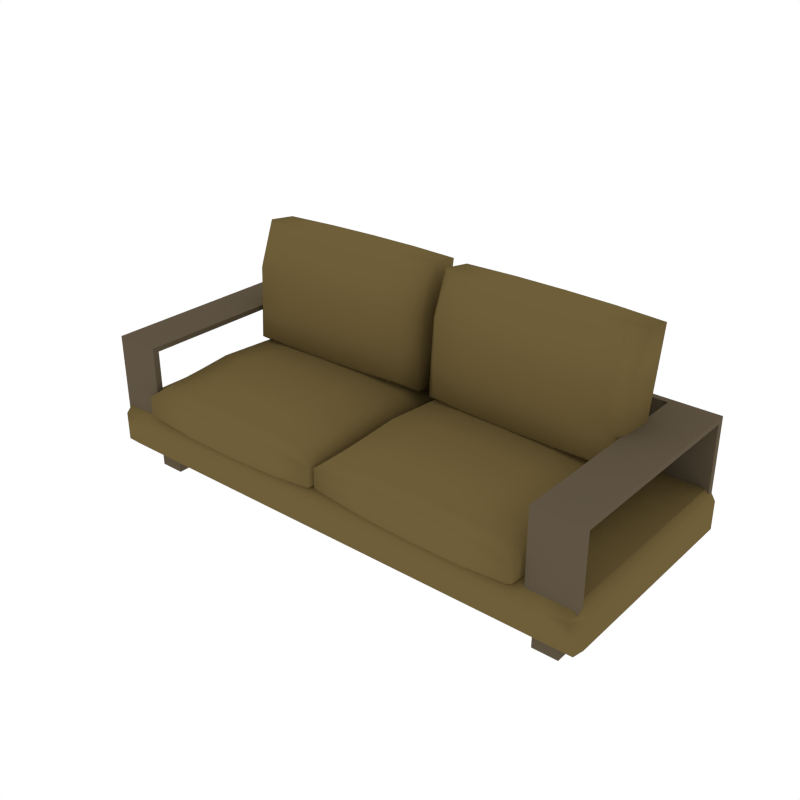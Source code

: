 # Source: Couch_Medium2.blend  (saved by Blender 2.79.0; exported with 4.5.12 LTS)
import bpy
from mathutils import Matrix  # noqa: F401  (used for matrix-valued properties, if any)

bpy.ops.wm.read_factory_settings(use_empty=True)
scene = bpy.context.scene
scene.name = 'Scene'

# ---- collections
col_collection_1 = bpy.data.collections.new('Collection 1'); scene.collection.children.link(col_collection_1)

# ---- materials (node trees are filled in below, after node groups)
mat_couch_mustard = bpy.data.materials.new('Couch_Mustard')
mat_couch_mustard.alpha_threshold = 0.0
mat_couch_mustard.diffuse_color = (0.1574, 0.1124, 0.0413, 1.0)
mat_couch_mustard.roughness = 0.5
mat_wood = bpy.data.materials.new('Wood')
mat_wood.alpha_threshold = 0.0
mat_wood.diffuse_color = (0.1144, 0.08866, 0.05613, 1.0)
mat_wood.roughness = 0.5

# ---- node groups
ng_auto_smooth = bpy.data.node_groups.new('Auto Smooth', 'GeometryNodeTree')
_s = ng_auto_smooth.interface.new_socket(name='Geometry', in_out='OUTPUT', socket_type='NodeSocketGeometry')
_s = ng_auto_smooth.interface.new_socket(name='Geometry', in_out='INPUT', socket_type='NodeSocketGeometry')
_s = ng_auto_smooth.interface.new_socket(name='Angle', in_out='INPUT', socket_type='NodeSocketFloat')
_s.subtype = 'ANGLE'
_s.min_value = 0.0
_s.max_value = 3.142
ng_auto_smooth.is_modifier = True
_N = ng_auto_smooth.nodes; _L = ng_auto_smooth.links
n0 = _N.new('NodeGroupOutput'); n0.name = 'Group Output'; n0.location = (480, -100)
n1 = _N.new('NodeGroupInput'); n1.name = 'Group Input'; n1.location = (-420, -300)
n2 = _N.new('NodeGroupInput'); n2.name = 'Group Input.001'; n2.location = (-60, -100)
n3 = _N.new('GeometryNodeSetShadeSmooth'); n3.name = 'Set Shade Smooth'; n3.location = (120, -100)
n3.domain = 'EDGE'
n4 = _N.new('GeometryNodeSetShadeSmooth'); n4.name = 'Set Shade Smooth.001'; n4.location = (300, -100)
n5 = _N.new('GeometryNodeInputMeshEdgeAngle'); n5.name = 'Edge Angle'; n5.location = (-420, -220)
n6 = _N.new('GeometryNodeInputEdgeSmooth'); n6.name = 'Is Edge Smooth'; n6.location = (-60, -160)
n7 = _N.new('GeometryNodeInputShadeSmooth'); n7.name = 'Is Face Smooth'; n7.location = (-240, -340)
n8 = _N.new('FunctionNodeBooleanMath'); n8.name = 'Boolean Math'; n8.location = (-60, -220)
n9 = _N.new('FunctionNodeCompare'); n9.name = 'Compare'; n9.location = (-240, -180)
n9.operation = 'LESS_EQUAL'
_L.new(n5.outputs[0], n9.inputs[0])
_L.new(n4.outputs[0], n0.inputs[0])
_L.new(n1.outputs[1], n9.inputs[1])
_L.new(n9.outputs[0], n8.inputs[0])
_L.new(n7.outputs[0], n8.inputs[1])
_L.new(n2.outputs[0], n3.inputs[0])
_L.new(n6.outputs[0], n3.inputs[1])
_L.new(n3.outputs[0], n4.inputs[0])
_L.new(n8.outputs[0], n3.inputs[2])
n0.is_active_output = True

# ---- material node trees

# ---- world
world_world = bpy.data.worlds.new('World'); scene.world = world_world
world_world.color = (1.0, 1.0, 1.0)
world_world.use_sun_shadow = False
world_world.sun_shadow_jitter_overblur = 0.0
world_world.cycles.sampling_method = 'NONE'
world_world.cycles.sample_map_resolution = 256

# ---- meshes
me_cube_047 = bpy.data.meshes.new('Cube.047')
me_cube_047.from_pydata([(-1.39, 0.1733, 0.9677), (-0.9445, 0.1756, 0.9848), (-0.4989, 0.1778, 0.9677), (-1.388, -0.2909, 0.9964), (-0.9422, -0.2887, 1.015), (-0.4965, -0.2864, 0.9964), (-1.385, -0.5742, 0.9677), (-0.9398, -0.572, 0.9848), (-0.4942, -0.5698, 0.9677), (-0.4989, 0.1778, 0.4586), (-0.9445, 0.1756, 0.4415), (-1.39, 0.1733, 0.4586), (-0.4965, -0.2864, 0.4299), (-0.9422, -0.2887, 0.411), (-1.388, -0.2909, 0.4299), (-0.4942, -0.5698, 0.4586), (-0.9399, -0.572, 0.4415), (-1.385, -0.5742, 0.4586), (-1.829, -1.041, 0.6315), (-1.708, -0.9801, 0.537), (-0.1674, -0.9724, 0.537), (-0.04624, -1.032, 0.6315), (-1.717, 0.5759, 0.537), (-1.838, 0.6353, 0.6315), (-0.1761, 0.5837, 0.537), (-0.05555, 0.6443, 0.6315), (-0.1674, -0.9724, 0.8893), (-0.04624, -1.032, 0.7948), (-1.708, -0.9801, 0.8893), (-1.829, -1.041, 0.7948), (-1.717, 0.5759, 0.8893), (-1.838, 0.6353, 0.7948), (-0.1761, 0.5837, 0.8893), (-0.05555, 0.6443, 0.7948), (-1.727, 0.1716, 0.5128), (-1.836, 0.1711, 0.612), (-1.732, -0.2926, 0.4906), (-1.833, -0.2931, 0.5964), (-1.831, -0.5765, 0.612), (-1.722, -0.5759, 0.5128), (-0.05322, 0.18, 0.612), (-0.1625, 0.1795, 0.5128), (-0.05089, -0.2842, 0.5964), (-0.1522, -0.2847, 0.4906), (-0.1578, -0.5681, 0.5128), (-0.04856, -0.5675, 0.612), (-1.836, 0.1711, 0.8143), (-1.727, 0.1716, 0.9135), (-1.833, -0.2931, 0.8299), (-1.732, -0.2926, 0.9357), (-1.722, -0.5759, 0.9135), (-1.831, -0.5765, 0.8143), (-0.1625, 0.1795, 0.9135), (-0.05322, 0.18, 0.8143), (-0.1522, -0.2847, 0.9357), (-0.05089, -0.2842, 0.8299), (-0.04856, -0.5675, 0.8143), (-0.1578, -0.5681, 0.9135), (-0.4919, -1.034, 0.5865), (-0.4922, -0.9742, 0.4944), (-0.9375, -1.036, 0.5757), (-0.9378, -0.9766, 0.4793), (-1.383, -0.9786, 0.4944), (-1.383, -1.038, 0.5865), (-1.392, 0.6376, 0.5865), (-1.392, 0.5777, 0.4944), (-0.9468, 0.6398, 0.5757), (-0.9465, 0.5801, 0.4793), (-0.5009, 0.5822, 0.4944), (-0.5012, 0.642, 0.5865), (-0.4922, -0.9742, 0.9319), (-0.4919, -1.034, 0.8398), (-0.9378, -0.9766, 0.9469), (-0.9375, -1.036, 0.8506), (-1.383, -1.038, 0.8398), (-1.383, -0.9786, 0.9319), (-1.392, 0.5777, 0.9319), (-1.392, 0.6376, 0.8398), (-0.9465, 0.5801, 0.9469), (-0.9468, 0.6398, 0.8506), (-0.5012, 0.642, 0.8398), (-0.5009, 0.5822, 0.9319), (-1.381, 0.6917, 1.172), (-0.9358, 0.7087, 1.176), (-0.4903, 0.6917, 1.184), (-1.386, 0.7699, 1.521), (-0.9405, 0.7885, 1.525), (-0.4949, 0.7699, 1.533), (-0.4913, 0.1005, 1.263), (-0.937, 0.08351, 1.26), (-1.383, 0.1005, 1.251), (-0.4961, 0.1217, 1.62), (-0.9418, 0.103, 1.616), (-1.387, 0.1217, 1.608), (-1.844, 0.4328, 1.935), (-1.722, 0.3312, 1.89), (-0.1814, 0.3312, 1.911), (-0.06119, 0.4328, 1.959), (-1.704, 0.1445, 0.9828), (-1.824, 0.2301, 0.9091), (-0.163, 0.1445, 1.003), (-0.04119, 0.2301, 0.9331), (-0.1806, 0.7669, 1.852), (-0.06074, 0.6813, 1.926), (-1.721, 0.7669, 1.832), (-1.843, 0.6813, 1.902), (-1.703, 0.5802, 0.9244), (-1.823, 0.4786, 0.8759), (-0.1622, 0.5802, 0.9452), (-0.04074, 0.4786, 0.8998), (-1.719, 0.1542, 1.24), (-1.828, 0.2525, 1.225), (-1.732, 0.1819, 1.595), (-1.833, 0.2868, 1.58), (-0.04543, 0.2525, 1.249), (-0.1549, 0.1542, 1.261), (-0.05021, 0.2868, 1.604), (-0.1517, 0.1819, 1.617), (-1.827, 0.5397, 1.187), (-1.718, 0.638, 1.175), (-1.832, 0.6048, 1.537), (-1.731, 0.7096, 1.525), (-0.154, 0.638, 1.196), (-0.04492, 0.5397, 1.21), (-0.1507, 0.7096, 1.546), (-0.04963, 0.6048, 1.561), (-0.5069, 0.3881, 1.959), (-0.5062, 0.2889, 1.912), (-0.9525, 0.3775, 1.955), (-0.9519, 0.274, 1.908), (-1.397, 0.2889, 1.9), (-1.398, 0.3881, 1.947), (-1.378, 0.1855, 0.9211), (-1.379, 0.1022, 0.9926), (-0.9325, 0.1748, 0.9285), (-0.9335, 0.08726, 1.0), (-0.4878, 0.1022, 1.005), (-0.4869, 0.1855, 0.9331), (-0.5053, 0.8092, 1.843), (-0.5063, 0.7259, 1.914), (-0.9509, 0.8241, 1.835), (-0.9519, 0.7366, 1.907), (-1.397, 0.7259, 1.902), (-1.397, 0.8092, 1.831), (-1.378, 0.6224, 0.923), (-1.377, 0.5233, 0.8759), (-0.9325, 0.6373, 0.9268), (-0.9319, 0.5339, 0.8805), (-0.4863, 0.5233, 0.8879), (-0.4869, 0.6224, 0.935), (0.4576, 0.1844, 0.9677), (0.9032, 0.1755, 0.9848), (1.349, 0.1666, 0.9677), (0.4483, -0.2798, 0.9964), (0.8939, -0.2887, 1.015), (1.339, -0.2976, 0.9964), (0.4391, -0.563, 0.9677), (0.8846, -0.5719, 0.9848), (1.33, -0.5808, 0.9677), (1.349, 0.1666, 0.4586), (0.9032, 0.1755, 0.4415), (0.4576, 0.1844, 0.4586), (1.339, -0.2976, 0.4299), (0.8939, -0.2887, 0.411), (0.4483, -0.2798, 0.4299), (1.33, -0.5808, 0.4586), (0.8846, -0.5719, 0.4415), (0.4391, -0.563, 0.4586), (-0.01575, -1.018, 0.6315), (0.1062, -0.9607, 0.537), (1.647, -0.9914, 0.537), (1.766, -1.054, 0.6315), (0.1409, 0.595, 0.537), (0.0213, 0.6574, 0.6315), (1.682, 0.5643, 0.537), (1.804, 0.6218, 0.6315), (1.647, -0.9914, 0.8893), (1.766, -1.054, 0.7948), (0.1062, -0.9607, 0.8893), (-0.01575, -1.018, 0.7948), (0.1409, 0.595, 0.8893), (0.0213, 0.6574, 0.7948), (1.682, 0.5643, 0.8893), (1.804, 0.6218, 0.7948), (0.1213, 0.1911, 0.5128), (0.01204, 0.1933, 0.612), (0.1041, -0.2729, 0.4906), (0.002774, -0.2709, 0.5964), (-0.006489, -0.5541, 0.612), (0.1027, -0.5563, 0.5128), (1.794, 0.1577, 0.612), (1.685, 0.1599, 0.5128), (1.785, -0.3065, 0.5964), (1.684, -0.3044, 0.4906), (1.667, -0.5875, 0.5128), (1.776, -0.5897, 0.612), (0.01204, 0.1933, 0.8143), (0.1213, 0.1911, 0.9135), (0.002774, -0.2709, 0.8299), (0.1041, -0.2729, 0.9357), (0.1027, -0.5563, 0.9135), (-0.006489, -0.5541, 0.8143), (1.685, 0.1599, 0.9135), (1.794, 0.1577, 0.8143), (1.684, -0.3044, 0.9357), (1.785, -0.3065, 0.8299), (1.776, -0.5897, 0.8143), (1.667, -0.5875, 0.9135), (1.321, -1.045, 0.5865), (1.322, -0.9851, 0.4944), (0.8754, -1.036, 0.5757), (0.8766, -0.9764, 0.4793), (0.431, -0.9674, 0.4944), (0.4298, -1.027, 0.5865), (0.4669, 0.6485, 0.5865), (0.4657, 0.5887, 0.4944), (0.9124, 0.6396, 0.5757), (0.9112, 0.58, 0.4793), (1.357, 0.5709, 0.4944), (1.358, 0.6307, 0.5865), (1.322, -0.9851, 0.9319), (1.321, -1.045, 0.8398), (0.8766, -0.9764, 0.9469), (0.8754, -1.036, 0.8506), (0.4298, -1.027, 0.8398), (0.431, -0.9674, 0.9319), (0.4657, 0.5887, 0.9319), (0.4669, 0.6485, 0.8398), (0.9112, 0.58, 0.9469), (0.9124, 0.6396, 0.8506), (1.358, 0.6307, 0.8398), (1.357, 0.5709, 0.9319), (0.5171, 0.681, 1.173), (0.963, 0.6732, 1.176), (1.407, 0.6315, 1.184), (0.5171, 0.7592, 1.522), (0.9631, 0.7531, 1.525), (1.407, 0.7097, 1.533), (1.373, 0.04124, 1.263), (0.9272, 0.04902, 1.26), (0.4833, 0.09075, 1.252), (1.37, 0.06262, 1.62), (0.9239, 0.06875, 1.616), (0.48, 0.1121, 1.608), (0.04257, 0.448, 1.936), (0.1581, 0.3398, 1.891), (1.697, 0.2542, 1.91), (1.822, 0.349, 1.958), (0.1647, 0.1525, 0.9836), (0.0497, 0.2447, 0.9101), (1.703, 0.06689, 1.003), (1.829, 0.1457, 0.9321), (1.722, 0.6893, 1.852), (1.836, 0.5971, 1.925), (0.1831, 0.7749, 1.833), (0.05679, 0.6961, 1.903), (0.1896, 0.5875, 0.9253), (0.06391, 0.4928, 0.8768), (1.728, 0.502, 0.9443), (1.844, 0.3938, 0.8989), (0.1505, 0.163, 1.24), (0.04704, 0.2673, 1.226), (0.1397, 0.1914, 1.596), (0.04455, 0.3017, 1.581), (1.827, 0.1683, 1.248), (1.712, 0.07614, 1.26), (1.824, 0.2027, 1.603), (1.717, 0.1036, 1.616), (0.06346, 0.5539, 1.187), (0.1782, 0.6461, 1.176), (0.06274, 0.6192, 1.538), (0.1699, 0.7182, 1.526), (1.74, 0.5592, 1.195), (1.843, 0.4549, 1.21), (1.747, 0.6305, 1.545), (1.842, 0.5202, 1.56), (1.375, 0.3292, 1.959), (1.37, 0.2301, 1.912), (0.9293, 0.3433, 1.955), (0.9241, 0.24, 1.908), (0.48, 0.2797, 1.901), (0.4849, 0.3787, 1.948), (0.4921, 0.1754, 0.9216), (0.4866, 0.09225, 0.9931), (0.9364, 0.14, 0.9285), (0.9306, 0.05258, 1.0), (1.376, 0.04275, 1.004), (1.382, 0.1259, 0.9326), (1.4, 0.7495, 1.842), (1.394, 0.6664, 1.914), (0.9556, 0.7892, 1.835), (0.9498, 0.7018, 1.907), (0.5043, 0.7159, 1.903), (0.5098, 0.799, 1.831), (0.5163, 0.6116, 0.9235), (0.5114, 0.5126, 0.8764), (0.9621, 0.6018, 0.9268), (0.9569, 0.4985, 0.8804), (1.401, 0.4631, 0.8874), (1.406, 0.5621, 0.9345), (1.806, -0.61, 0.2425), (2.022, -0.61, 0.2425), (1.806, -0.8382, 0.2425), (2.022, -0.8382, 0.2425), (2.022, -0.8382, 1.059e-07), (2.022, -0.61, 1.059e-07), (1.806, -0.61, 1.059e-07), (1.806, -0.8382, 1.059e-07), (1.806, 0.8382, 0.2425), (2.022, 0.8382, 0.2425), (1.806, 0.61, 0.2425), (2.022, 0.61, 0.2425), (2.022, 0.61, 1.059e-07), (2.022, 0.8382, 1.059e-07), (1.806, 0.8382, 1.059e-07), (1.806, 0.61, 1.059e-07), (-1.806, -0.61, 0.2425), (-2.022, -0.61, 0.2425), (-1.806, -0.8382, 0.2425), (-2.022, -0.8382, 0.2425), (-2.022, -0.8382, 1.059e-07), (-2.022, -0.61, 1.059e-07), (-1.806, -0.61, 1.059e-07), (-1.806, -0.8382, 1.059e-07), (-1.806, 0.8382, 0.2425), (-2.022, 0.8382, 0.2425), (-1.806, 0.61, 0.2425), (-2.022, 0.61, 0.2425), (-2.022, 0.61, 1.059e-07), (-2.022, 0.8382, 1.059e-07), (-1.806, 0.8382, 1.059e-07), (-1.806, 0.61, 1.059e-07), (2.215, -0.9252, 0.4772), (1.812, -0.9252, 0.4772), (1.812, -0.9818, 0.4772), (2.215, -0.9818, 0.4772), (2.215, 0.8215, 0.4772), (1.812, 0.8215, 0.4772), (1.812, 0.8781, 0.4772), (2.215, 0.8781, 0.4772), (2.215, -0.9252, 1.211), (2.215, -0.9252, 1.167), (1.812, -0.9252, 1.211), (1.812, -0.9252, 1.167), (1.812, -0.9818, 1.167), (1.812, -0.9818, 1.211), (2.215, -0.9818, 1.211), (2.215, -0.9818, 1.167), (2.215, 0.8215, 1.211), (2.215, 0.8215, 1.167), (1.812, 0.8215, 1.211), (1.812, 0.8215, 1.167), (1.812, 0.8781, 1.167), (1.812, 0.8781, 1.211), (2.215, 0.8781, 1.211), (2.215, 0.8781, 1.167), (2.259, -0.9464, 0.2819), (2.188, -1.038, 0.2819), (2.188, -0.9464, 0.1906), (2.188, -0.9464, 0.6178), (2.188, -1.038, 0.5264), (2.259, -0.9464, 0.5264), (2.188, 0.9456, 0.2819), (2.259, 0.8543, 0.2819), (2.188, 0.8543, 0.1906), (2.188, 0.8543, 0.6178), (2.259, 0.8543, 0.5264), (2.188, 0.9456, 0.5264), (2.188, 0.8543, 0.6178), (2.188, 0.9456, 0.5264), (1.973, 0.9456, 0.5264), (1.973, 0.8543, 0.6178), (2.188, -0.9464, 0.1906), (2.188, -1.038, 0.2819), (1.973, -1.038, 0.2819), (1.973, -0.9464, 0.1906), (1.973, 0.8543, 0.1906), (1.973, 0.9456, 0.2819), (2.188, 0.9456, 0.2819), (2.188, 0.8543, 0.1906), (1.973, -0.9464, 0.6178), (1.973, -1.038, 0.5264), (2.188, -1.038, 0.5264), (2.188, -0.9464, 0.6178), (2.259, 0.854, 0.2819), (2.259, 0.6714, 0.2819), (2.188, 0.6714, 0.1906), (2.188, 0.854, 0.1906), (2.188, 0.6714, 0.6178), (2.259, 0.6714, 0.5264), (2.259, 0.854, 0.5264), (2.188, 0.854, 0.6178), (2.188, 0.6714, 0.6178), (2.188, 0.854, 0.6178), (1.973, 0.854, 0.6178), (1.973, 0.6714, 0.6178), (2.188, 0.6714, 0.1906), (1.973, 0.6714, 0.1906), (1.973, 0.854, 0.1906), (2.188, 0.854, 0.1906), (-2.215, -0.9252, 0.4772), (-1.812, -0.9252, 0.4772), (-1.812, -0.9818, 0.4772), (-2.215, -0.9818, 0.4772), (-2.215, 0.8215, 0.4772), (-1.812, 0.8215, 0.4772), (-1.812, 0.8781, 0.4772), (-2.215, 0.8781, 0.4772), (-2.215, -0.9252, 1.211), (-2.215, -0.9252, 1.167), (-1.812, -0.9252, 1.211), (-1.812, -0.9252, 1.167), (-1.812, -0.9818, 1.167), (-1.812, -0.9818, 1.211), (-2.215, -0.9818, 1.211), (-2.215, -0.9818, 1.167), (-2.215, 0.8215, 1.211), (-2.215, 0.8215, 1.167), (-1.812, 0.8215, 1.211), (-1.812, 0.8215, 1.167), (-1.812, 0.8781, 1.167), (-1.812, 0.8781, 1.211), (-2.215, 0.8781, 1.211), (-2.215, 0.8781, 1.167), (0.0, 0.8781, 0.4772), (0.0, 0.8215, 0.4772), (0.0, 0.8215, 1.167), (0.0, 0.8215, 1.211), (0.0, 0.8781, 1.167), (0.0, 0.8781, 1.211), (-2.259, -0.9464, 0.2819), (-2.188, -1.038, 0.2819), (-2.188, -0.9464, 0.1906), (-2.188, -0.9464, 0.6178), (-2.188, -1.038, 0.5264), (-2.259, -0.9464, 0.5264), (-2.188, 0.9456, 0.2819), (-2.259, 0.8543, 0.2819), (-2.188, 0.8543, 0.1906), (-2.188, 0.8543, 0.6178), (-2.259, 0.8543, 0.5264), (-2.188, 0.9456, 0.5264), (0.0, 0.9456, 0.2819), (0.0, 0.8543, 0.1906), (0.0, 0.8543, 0.6178), (0.0, 0.9456, 0.5264), (0.0, -0.9464, 0.1906), (0.0, -1.038, 0.2819), (0.0, -1.038, 0.5264), (0.0, -0.9464, 0.6178), (-2.188, 0.8543, 0.6178), (-2.188, 0.9456, 0.5264), (-1.973, 0.9456, 0.5264), (-1.973, 0.8543, 0.6178), (-2.188, -0.9464, 0.1906), (-2.188, -1.038, 0.2819), (-1.973, -1.038, 0.2819), (-1.973, -0.9464, 0.1906), (-1.973, 0.8543, 0.1906), (-1.973, 0.9456, 0.2819), (-2.188, 0.9456, 0.2819), (-2.188, 0.8543, 0.1906), (-1.973, -0.9464, 0.6178), (-1.973, -1.038, 0.5264), (-2.188, -1.038, 0.5264), (-2.188, -0.9464, 0.6178), (-2.259, 0.854, 0.2819), (-2.259, 0.6714, 0.2819), (-2.188, 0.6714, 0.1906), (-2.188, 0.854, 0.1906), (-2.188, 0.6714, 0.6178), (-2.259, 0.6714, 0.5264), (-2.259, 0.854, 0.5264), (-2.188, 0.854, 0.6178), (0.0, 0.6714, 0.6178), (0.0, 0.854, 0.6178), (0.0, 0.854, 0.1906), (0.0, 0.6714, 0.1906), (-2.188, 0.6714, 0.6178), (-2.188, 0.854, 0.6178), (-1.973, 0.854, 0.6178), (-1.973, 0.6714, 0.6178), (-2.188, 0.6714, 0.1906), (-1.973, 0.6714, 0.1906), (-1.973, 0.854, 0.1906), (-2.188, 0.854, 0.1906)], [], [(38, 18, 29, 51), (76, 30, 47, 0), (24, 41, 9, 68), (23, 35, 46, 31), (25, 69, 80, 33), (44, 20, 59, 15), (65, 11, 34, 22), (14, 17, 39, 36), (41, 43, 12, 9), (58, 21, 27, 71), (0, 47, 49, 3), (43, 44, 15, 12), (32, 81, 2, 52), (3, 49, 50, 6), (52, 2, 5, 54), (64, 23, 31, 77), (35, 37, 48, 46), (37, 38, 51, 48), (45, 42, 55, 56), (12, 15, 16, 13), (13, 16, 17, 14), (42, 40, 53, 55), (9, 12, 13, 10), (10, 13, 14, 11), (57, 8, 70, 26), (8, 7, 72, 70), (69, 66, 79, 80), (15, 59, 61, 16), (5, 4, 7, 8), (4, 3, 6, 7), (54, 5, 8, 57), (2, 1, 4, 5), (1, 0, 3, 4), (11, 14, 36, 34), (81, 78, 1, 2), (40, 25, 33, 53), (68, 9, 10, 67), (67, 10, 11, 65), (17, 62, 19, 39), (66, 64, 77, 79), (16, 61, 62, 17), (6, 50, 28, 75), (7, 6, 75, 72), (78, 76, 0, 1), (21, 45, 56, 27), (60, 58, 71, 73), (63, 60, 73, 74), (63, 18, 19, 62), (39, 19, 18, 38), (45, 21, 20, 44), (69, 25, 24, 68), (75, 28, 29, 74), (51, 29, 28, 50), (57, 26, 27, 56), (81, 32, 33, 80), (22, 34, 35, 23), (34, 36, 37, 35), (36, 39, 38, 37), (25, 40, 41, 24), (40, 42, 43, 41), (42, 45, 44, 43), (31, 46, 47, 30), (46, 48, 49, 47), (48, 51, 50, 49), (32, 52, 53, 33), (52, 54, 55, 53), (54, 57, 56, 55), (21, 58, 59, 20), (58, 60, 61, 59), (60, 63, 62, 61), (23, 64, 65, 22), (64, 66, 67, 65), (66, 69, 68, 67), (26, 70, 71, 27), (70, 72, 73, 71), (72, 75, 74, 73), (30, 76, 77, 31), (76, 78, 79, 77), (78, 81, 80, 79), (18, 63, 74, 29), (117, 96, 127, 91), (144, 106, 119, 82), (100, 115, 88, 136), (99, 111, 118, 107), (101, 137, 148, 109), (97, 116, 125, 103), (133, 90, 110, 98), (113, 94, 105, 120), (115, 117, 91, 88), (126, 97, 103, 139), (82, 119, 121, 85), (108, 149, 84, 122), (235, 293, 290, 236), (122, 84, 87, 124), (132, 99, 107, 145), (111, 113, 120, 118), (124, 87, 138, 102), (92, 129, 130, 93), (112, 95, 94, 113), (116, 114, 123, 125), (88, 91, 92, 89), (89, 92, 93, 90), (104, 143, 85, 121), (91, 127, 129, 92), (137, 134, 147, 148), (87, 86, 140, 138), (84, 83, 86, 87), (83, 82, 85, 86), (90, 93, 112, 110), (149, 146, 83, 84), (114, 101, 109, 123), (136, 88, 89, 135), (135, 89, 90, 133), (134, 132, 145, 147), (146, 144, 82, 83), (128, 126, 139, 141), (131, 128, 141, 142), (131, 94, 95, 130), (116, 97, 96, 117), (120, 105, 104, 121), (137, 101, 100, 136), (143, 104, 105, 142), (124, 102, 103, 125), (93, 130, 95, 112), (149, 108, 109, 148), (98, 110, 111, 99), (110, 112, 113, 111), (101, 114, 115, 100), (114, 116, 117, 115), (107, 118, 119, 106), (118, 120, 121, 119), (108, 122, 123, 109), (122, 124, 125, 123), (97, 126, 127, 96), (126, 128, 129, 127), (128, 131, 130, 129), (99, 132, 133, 98), (132, 134, 135, 133), (134, 137, 136, 135), (102, 138, 139, 103), (138, 140, 141, 139), (140, 143, 142, 141), (106, 144, 145, 107), (144, 146, 147, 145), (146, 149, 148, 147), (94, 131, 142, 105), (188, 168, 179, 201), (226, 180, 197, 150), (174, 191, 159, 218), (173, 185, 196, 181), (175, 219, 230, 183), (194, 170, 209, 165), (215, 161, 184, 172), (164, 167, 189, 186), (191, 193, 162, 159), (208, 171, 177, 221), (150, 197, 199, 153), (193, 194, 165, 162), (182, 231, 152, 202), (153, 199, 200, 156), (202, 152, 155, 204), (214, 173, 181, 227), (185, 187, 198, 196), (187, 188, 201, 198), (195, 192, 205, 206), (162, 165, 166, 163), (163, 166, 167, 164), (192, 190, 203, 205), (159, 162, 163, 160), (160, 163, 164, 161), (207, 158, 220, 176), (158, 157, 222, 220), (219, 216, 229, 230), (165, 209, 211, 166), (155, 154, 157, 158), (154, 153, 156, 157), (204, 155, 158, 207), (152, 151, 154, 155), (151, 150, 153, 154), (161, 164, 186, 184), (231, 228, 151, 152), (190, 175, 183, 203), (218, 159, 160, 217), (217, 160, 161, 215), (167, 212, 169, 189), (216, 214, 227, 229), (166, 211, 212, 167), (156, 200, 178, 225), (157, 156, 225, 222), (228, 226, 150, 151), (171, 195, 206, 177), (210, 208, 221, 223), (213, 210, 223, 224), (213, 168, 169, 212), (189, 169, 168, 188), (195, 171, 170, 194), (219, 175, 174, 218), (225, 178, 179, 224), (201, 179, 178, 200), (207, 176, 177, 206), (231, 182, 183, 230), (172, 184, 185, 173), (184, 186, 187, 185), (186, 189, 188, 187), (175, 190, 191, 174), (190, 192, 193, 191), (192, 195, 194, 193), (181, 196, 197, 180), (196, 198, 199, 197), (198, 201, 200, 199), (182, 202, 203, 183), (202, 204, 205, 203), (204, 207, 206, 205), (171, 208, 209, 170), (208, 210, 211, 209), (210, 213, 212, 211), (173, 214, 215, 172), (214, 216, 217, 215), (216, 219, 218, 217), (176, 220, 221, 177), (220, 222, 223, 221), (222, 225, 224, 223), (180, 226, 227, 181), (226, 228, 229, 227), (228, 231, 230, 229), (168, 213, 224, 179), (267, 246, 277, 241), (294, 256, 269, 232), (250, 265, 238, 286), (249, 261, 268, 257), (251, 287, 298, 259), (247, 266, 275, 253), (283, 240, 260, 248), (263, 244, 255, 270), (265, 267, 241, 238), (276, 247, 253, 289), (232, 269, 271, 235), (258, 299, 234, 272), (272, 234, 237, 274), (282, 249, 257, 295), (261, 263, 270, 268), (274, 237, 288, 252), (242, 279, 280, 243), (262, 245, 244, 263), (266, 264, 273, 275), (238, 241, 242, 239), (239, 242, 243, 240), (254, 293, 235, 271), (241, 277, 279, 242), (287, 284, 297, 298), (237, 236, 290, 288), (234, 233, 236, 237), (233, 232, 235, 236), (240, 243, 262, 260), (299, 296, 233, 234), (264, 251, 259, 273), (286, 238, 239, 285), (285, 239, 240, 283), (284, 282, 295, 297), (296, 294, 232, 233), (278, 276, 289, 291), (281, 278, 291, 292), (281, 244, 245, 280), (266, 247, 246, 267), (270, 255, 254, 271), (287, 251, 250, 286), (293, 254, 255, 292), (274, 252, 253, 275), (243, 280, 245, 262), (299, 258, 259, 298), (248, 260, 261, 249), (260, 262, 263, 261), (251, 264, 265, 250), (264, 266, 267, 265), (257, 268, 269, 256), (268, 270, 271, 269), (258, 272, 273, 259), (272, 274, 275, 273), (247, 276, 277, 246), (276, 278, 279, 277), (278, 281, 280, 279), (249, 282, 283, 248), (282, 284, 285, 283), (284, 287, 286, 285), (252, 288, 289, 253), (288, 290, 291, 289), (290, 293, 292, 291), (256, 294, 295, 257), (294, 296, 297, 295), (296, 299, 298, 297), (244, 281, 292, 255), (85, 143, 140, 86), (303, 301, 300, 302), (304, 307, 306, 305), (300, 306, 307, 302), (303, 304, 305, 301), (302, 307, 304, 303), (301, 305, 306, 300), (311, 309, 308, 310), (312, 315, 314, 313), (308, 314, 315, 310), (311, 312, 313, 309), (310, 315, 312, 311), (309, 313, 314, 308), (319, 318, 316, 317), (320, 321, 322, 323), (316, 318, 323, 322), (319, 317, 321, 320), (318, 319, 320, 323), (317, 316, 322, 321), (327, 326, 324, 325), (328, 329, 330, 331), (324, 326, 331, 330), (327, 325, 329, 328), (326, 327, 328, 331), (325, 324, 330, 329), (339, 355, 349, 336), (352, 355, 339, 338), (341, 340, 346, 347), (348, 340, 341, 349), (340, 348, 350, 342), (342, 350, 351, 343), (345, 344, 347, 346), (340, 342, 345, 346), (342, 343, 344, 345), (334, 335, 347, 344), (335, 332, 341, 347), (351, 337, 336, 349), (334, 344, 343, 333), (349, 355, 354, 348), (353, 354, 355, 352), (348, 354, 353, 350), (337, 351, 426, 425), (352, 338, 424, 428), (333, 343, 341, 332), (350, 353, 429, 427), (338, 337, 425, 424), (351, 350, 427, 426), (353, 352, 428, 429), (368, 393, 391, 365), (359, 388, 392, 383), (385, 389, 361, 356), (395, 474, 449, 380), (396, 386, 358, 372), (374, 381, 448, 447), (371, 444, 475, 394), (442, 445, 370, 377), (378, 369, 367, 362), (379, 364, 387, 399), (363, 366, 390, 384), (477, 397, 375, 446), (443, 376, 398, 476), (356, 357, 358), (359, 360, 361), (362, 363, 364), (365, 366, 367), (368, 369, 370, 371), (372, 373, 374, 375), (376, 377, 378, 379), (380, 381, 382, 383), (384, 385, 386, 387), (388, 389, 390, 391), (392, 393, 394, 395), (396, 397, 398, 399), (368, 365, 367, 369), (366, 363, 362, 367), (387, 364, 363, 384), (388, 359, 361, 389), (360, 357, 356, 361), (372, 358, 357, 373), (376, 443, 442, 377), (380, 449, 448, 381), (444, 371, 370, 445), (446, 375, 374, 447), (364, 379, 378, 362), (359, 383, 382, 360), (381, 374, 373, 382), (395, 380, 383, 392), (396, 372, 375, 397), (369, 378, 377, 370), (358, 386, 385, 356), (365, 391, 390, 366), (379, 399, 398, 376), (397, 477, 476, 398), (474, 395, 394, 475), (386, 396, 399, 387), (389, 385, 384, 390), (391, 393, 392, 388), (371, 394, 393, 368), (357, 360, 382, 373), (351, 349, 341, 343), (407, 404, 417, 423), (420, 406, 407, 423), (409, 415, 414, 408), (416, 417, 409, 408), (408, 410, 418, 416), (410, 411, 419, 418), (413, 414, 415, 412), (408, 414, 413, 410), (410, 413, 412, 411), (402, 412, 415, 403), (403, 415, 409, 400), (419, 417, 404, 405), (402, 401, 411, 412), (417, 416, 422, 423), (421, 420, 423, 422), (416, 418, 421, 422), (405, 425, 426, 419), (420, 428, 424, 406), (401, 400, 409, 411), (418, 427, 429, 421), (406, 424, 425, 405), (419, 426, 427, 418), (421, 429, 428, 420), (450, 439, 473, 479), (433, 465, 478, 470), (467, 430, 435, 471), (481, 462, 449, 474), (482, 454, 432, 468), (456, 447, 448, 463), (453, 480, 475, 444), (442, 459, 452, 445), (460, 436, 441, 451), (461, 485, 469, 438), (437, 466, 472, 440), (477, 446, 457, 483), (443, 476, 484, 458), (430, 432, 431), (433, 435, 434), (436, 438, 437), (439, 441, 440), (450, 453, 452, 451), (454, 457, 456, 455), (458, 461, 460, 459), (462, 465, 464, 463), (466, 469, 468, 467), (470, 473, 472, 471), (478, 481, 480, 479), (482, 485, 484, 483), (450, 451, 441, 439), (440, 441, 436, 437), (469, 466, 437, 438), (470, 471, 435, 433), (434, 435, 430, 431), (454, 455, 431, 432), (458, 459, 442, 443), (462, 463, 448, 449), (444, 445, 452, 453), (446, 447, 456, 457), (438, 436, 460, 461), (433, 434, 464, 465), (463, 464, 455, 456), (481, 478, 465, 462), (482, 483, 457, 454), (451, 452, 459, 460), (432, 430, 467, 468), (439, 440, 472, 473), (461, 458, 484, 485), (483, 484, 476, 477), (474, 475, 480, 481), (468, 469, 485, 482), (471, 472, 466, 467), (473, 470, 478, 479), (453, 450, 479, 480), (431, 455, 464, 434), (419, 411, 409, 417)])
me_cube_047.polygons.foreach_set('use_smooth', [1, 1, 1, 1, 1, 1, 1, 1, 1, 1, 1, 1, 1, 1, 1, 1, 1, 1, 1, 1, 1, 1, 1, 1, 1, 1, 1, 1, 1, 1, 1, 1, 1, 1, 1, 1, 1, 1, 1, 1, 1, 1, 1, 1, 1, 1, 1, 1, 1, 1, 1, 1, 1, 1, 1, 1, 1, 1, 1, 1, 1, 1, 1, 1, 1, 1, 1, 1, 1, 1, 1, 1, 1, 1, 1, 1, 1, 1, 1, 1, 1, 1, 1, 1, 1, 1, 1, 1, 1, 1, 1, 1, 1, 1, 1, 1, 1, 1, 1, 1, 1, 1, 1, 1, 1, 1, 1, 1, 1, 1, 1, 1, 1, 1, 1, 1, 1, 1, 1, 1, 1, 1, 1, 1, 1, 1, 1, 1, 1, 1, 1, 1, 1, 1, 1, 1, 1, 1, 1, 1, 1, 1, 1, 1, 1, 1, 1, 1, 1, 1, 1, 1, 1, 1, 1, 1, 1, 1, 1, 1, 1, 1, 1, 1, 1, 1, 1, 1, 1, 1, 1, 1, 1, 1, 1, 1, 1, 1, 1, 1, 1, 1, 1, 1, 1, 1, 1, 1, 1, 1, 1, 1, 1, 1, 1, 1, 1, 1, 1, 1, 1, 1, 1, 1, 1, 1, 1, 1, 1, 1, 1, 1, 1, 1, 1, 1, 1, 1, 1, 1, 1, 1, 1, 1, 1, 1, 1, 1, 1, 1, 1, 1, 1, 1, 1, 1, 1, 1, 1, 1, 1, 1, 1, 1, 1, 1, 1, 1, 1, 1, 1, 1, 1, 1, 1, 1, 1, 1, 1, 1, 1, 1, 1, 1, 1, 1, 1, 1, 1, 1, 1, 1, 1, 1, 1, 1, 1, 1, 1, 1, 1, 1, 1, 1, 1, 1, 1, 1, 1, 1, 1, 1, 0, 0, 0, 0, 0, 0, 0, 0, 0, 0, 0, 0, 0, 0, 0, 0, 0, 0, 0, 0, 0, 0, 0, 0, 0, 0, 0, 0, 0, 0, 0, 0, 0, 0, 0, 0, 0, 0, 0, 0, 0, 0, 0, 0, 0, 0, 0, 1, 1, 1, 1, 1, 1, 1, 1, 1, 1, 1, 1, 1, 1, 1, 1, 1, 1, 1, 1, 1, 1, 1, 1, 1, 1, 1, 1, 1, 1, 1, 1, 1, 1, 1, 1, 1, 1, 1, 1, 1, 1, 1, 1, 1, 1, 1, 1, 1, 1, 1, 0, 0, 0, 0, 0, 0, 0, 0, 0, 0, 0, 0, 0, 0, 0, 0, 0, 0, 0, 0, 0, 0, 0, 0, 1, 1, 1, 1, 1, 1, 1, 1, 1, 1, 1, 1, 1, 1, 1, 1, 1, 1, 1, 1, 1, 1, 1, 1, 1, 1, 1, 1, 1, 1, 1, 1, 1, 1, 1, 1, 1, 1, 1, 1, 1, 1, 1, 1, 1, 1, 1, 1, 1, 1, 1, 0])
me_cube_047.polygons.foreach_set('material_index', [0, 0, 0, 0, 0, 0, 0, 0, 0, 0, 0, 0, 0, 0, 0, 0, 0, 0, 0, 0, 0, 0, 0, 0, 0, 0, 0, 0, 0, 0, 0, 0, 0, 0, 0, 0, 0, 0, 0, 0, 0, 0, 0, 0, 0, 0, 0, 0, 0, 0, 0, 0, 0, 0, 0, 0, 0, 0, 0, 0, 0, 0, 0, 0, 0, 0, 0, 0, 0, 0, 0, 0, 0, 0, 0, 0, 0, 0, 0, 0, 0, 0, 0, 0, 0, 0, 0, 0, 0, 0, 0, 0, 0, 0, 0, 0, 0, 0, 0, 0, 0, 0, 0, 0, 0, 0, 0, 0, 0, 0, 0, 0, 0, 0, 0, 0, 0, 0, 0, 0, 0, 0, 0, 0, 0, 0, 0, 0, 0, 0, 0, 0, 0, 0, 0, 0, 0, 0, 0, 0, 0, 0, 0, 0, 0, 0, 0, 0, 0, 0, 0, 0, 0, 0, 0, 0, 0, 0, 0, 0, 0, 0, 0, 0, 0, 0, 0, 0, 0, 0, 0, 0, 0, 0, 0, 0, 0, 0, 0, 0, 0, 0, 0, 0, 0, 0, 0, 0, 0, 0, 0, 0, 0, 0, 0, 0, 0, 0, 0, 0, 0, 0, 0, 0, 0, 0, 0, 0, 0, 0, 0, 0, 0, 0, 0, 0, 0, 0, 0, 0, 0, 0, 0, 0, 0, 0, 0, 0, 0, 0, 0, 0, 0, 0, 0, 0, 0, 0, 0, 0, 0, 0, 0, 0, 0, 0, 0, 0, 0, 0, 0, 0, 0, 0, 0, 0, 0, 0, 0, 0, 0, 0, 0, 0, 0, 0, 0, 0, 0, 0, 0, 0, 0, 0, 0, 0, 0, 0, 0, 0, 0, 0, 0, 0, 0, 0, 0, 0, 0, 0, 0, 0, 1, 1, 1, 1, 1, 1, 1, 1, 1, 1, 1, 1, 1, 1, 1, 1, 1, 1, 1, 1, 1, 1, 1, 1, 1, 1, 1, 1, 1, 1, 1, 1, 1, 1, 1, 1, 1, 1, 1, 1, 1, 1, 1, 1, 1, 1, 1, 0, 0, 0, 0, 0, 0, 0, 0, 0, 0, 0, 0, 0, 0, 0, 0, 0, 0, 0, 0, 0, 0, 0, 0, 0, 0, 0, 0, 0, 0, 0, 0, 0, 0, 0, 0, 0, 0, 0, 0, 0, 0, 0, 0, 0, 0, 0, 0, 0, 0, 0, 1, 1, 1, 1, 1, 1, 1, 1, 1, 1, 1, 1, 1, 1, 1, 1, 1, 1, 1, 1, 1, 1, 1, 1, 0, 0, 0, 0, 0, 0, 0, 0, 0, 0, 0, 0, 0, 0, 0, 0, 0, 0, 0, 0, 0, 0, 0, 0, 0, 0, 0, 0, 0, 0, 0, 0, 0, 0, 0, 0, 0, 0, 0, 0, 0, 0, 0, 0, 0, 0, 0, 0, 0, 0, 0, 1])
me_cube_047.materials.append(mat_couch_mustard)
me_cube_047.materials.append(mat_wood)
me_cube_047.use_remesh_preserve_volume = False
me_cube_047.use_remesh_preserve_attributes = False
me_cube_047.use_mirror_vertex_groups = False
me_cube_047.update()

# ---- objects
ob_couch_medium2 = bpy.data.objects.new('Couch_Medium2', me_cube_047)

# ---- transforms, parenting, visibility, modifiers, constraints
ob_couch_medium2.location = (0.0, 0.0, 0.0)
ob_couch_medium2.lineart.crease_threshold = 0.0
_m = ob_couch_medium2.modifiers.new('Auto Smooth', 'NODES')
_m.node_group = ng_auto_smooth
_gi = [s.identifier for s in ng_auto_smooth.interface.items_tree if s.item_type == 'SOCKET' and s.in_out == 'INPUT']
_m[_gi[1]] = 1.25  # Angle

# ---- collection membership
col_collection_1.objects.link(ob_couch_medium2)

# ---- scene / render settings (as saved in the file)
scene.frame_start = 1; scene.frame_end = 250; scene.frame_set(0)
scene.render.engine = 'CYCLES'
scene.render.resolution_x = 1000
scene.render.resolution_y = 1000
scene.render.dither_intensity = 0.0
scene.cycles.samples = 200
scene.cycles.sampling_pattern = 'TABULATED_SOBOL'
scene.cycles.light_sampling_threshold = 0.0
scene.cycles.use_adaptive_sampling = False
scene.cycles.use_light_tree = False
scene.cycles.caustics_reflective = False
scene.cycles.caustics_refractive = False
scene.cycles.blur_glossy = 0.0
scene.cycles.max_bounces = 2
scene.cycles.pixel_filter_type = 'GAUSSIAN'
scene.cycles.sample_clamp_indirect = 0.0
scene.view_settings.view_transform = 'Standard'
bpy.context.view_layer.update()

# ---- added for rendering (the .blend has no active camera): camera
cam_auto = bpy.data.cameras.new('AutoCamera')
cam_auto.lens = 50.0
cam_auto.sensor_width = 36.0
cam_auto.clip_end = 1000.0
ob_auto_camera = bpy.data.objects.new('AutoCamera', cam_auto)
scene.collection.objects.link(ob_auto_camera)
ob_auto_camera.location = (4.91809, -5.95584, 4.91415)
ob_auto_camera.rotation_euler = (1.09748, -7.21219e-08, 0.694738)
scene.camera = ob_auto_camera
bpy.context.view_layer.update()
